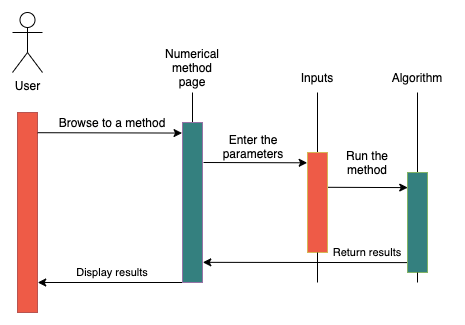

The diagram above was exported from draw.io. Its source (the exported page's mxGraphModel, read from the mxfile embedded in the PNG):
<mxGraphModel dx="946" dy="529" grid="1" gridSize="10" guides="1" tooltips="1" connect="1" arrows="1" fold="1" page="1" pageScale="1" pageWidth="1100" pageHeight="850" background="#ffffff" math="0" shadow="0">
  <root>
    <mxCell id="0" />
    <mxCell id="1" parent="0" />
    <mxCell id="rPUIJdgPsRob-5Y-LN6A-2" value="" style="rounded=0;whiteSpace=wrap;html=1;fillColor=#EE5B47;strokeColor=#b85450;" vertex="1" parent="1">
      <mxGeometry x="35" y="110" width="20" height="200" as="geometry" />
    </mxCell>
    <mxCell id="rPUIJdgPsRob-5Y-LN6A-3" value="User&lt;br&gt;" style="shape=umlActor;verticalLabelPosition=bottom;labelBackgroundColor=#ffffff;verticalAlign=top;html=1;outlineConnect=0;" vertex="1" parent="1">
      <mxGeometry x="30" y="10" width="30" height="60" as="geometry" />
    </mxCell>
    <mxCell id="rPUIJdgPsRob-5Y-LN6A-5" value="" style="endArrow=classic;html=1;entryX=-0.022;entryY=0.066;entryDx=0;entryDy=0;entryPerimeter=0;exitX=1.01;exitY=0.101;exitDx=0;exitDy=0;exitPerimeter=0;" edge="1" parent="1" source="rPUIJdgPsRob-5Y-LN6A-2" target="rPUIJdgPsRob-5Y-LN6A-4">
      <mxGeometry width="50" height="50" relative="1" as="geometry">
        <mxPoint x="54" y="131" as="sourcePoint" />
        <mxPoint x="330" y="150" as="targetPoint" />
      </mxGeometry>
    </mxCell>
    <mxCell id="rPUIJdgPsRob-5Y-LN6A-6" value="Numerical method page&lt;br&gt;" style="text;html=1;strokeColor=none;fillColor=none;align=center;verticalAlign=middle;whiteSpace=wrap;rounded=0;" vertex="1" parent="1">
      <mxGeometry x="175" y="50" width="70" height="30" as="geometry" />
    </mxCell>
    <mxCell id="rPUIJdgPsRob-5Y-LN6A-7" value="" style="endArrow=none;html=1;" edge="1" parent="1" source="rPUIJdgPsRob-5Y-LN6A-4">
      <mxGeometry width="50" height="50" relative="1" as="geometry">
        <mxPoint x="210" y="280" as="sourcePoint" />
        <mxPoint x="210" y="90" as="targetPoint" />
      </mxGeometry>
    </mxCell>
    <mxCell id="rPUIJdgPsRob-5Y-LN6A-18" style="rounded=0;orthogonalLoop=1;jettySize=auto;html=1;entryX=-0.016;entryY=0.103;entryDx=0;entryDy=0;entryPerimeter=0;" edge="1" parent="1" target="rPUIJdgPsRob-5Y-LN6A-13">
      <mxGeometry relative="1" as="geometry">
        <mxPoint x="320" y="190" as="targetPoint" />
        <mxPoint x="221" y="160" as="sourcePoint" />
      </mxGeometry>
    </mxCell>
    <mxCell id="rPUIJdgPsRob-5Y-LN6A-29" style="edgeStyle=none;rounded=0;orthogonalLoop=1;jettySize=auto;html=1;exitX=0;exitY=1;exitDx=0;exitDy=0;entryX=1.011;entryY=0.85;entryDx=0;entryDy=0;entryPerimeter=0;fontSize=11;" edge="1" parent="1" source="rPUIJdgPsRob-5Y-LN6A-4" target="rPUIJdgPsRob-5Y-LN6A-2">
      <mxGeometry relative="1" as="geometry" />
    </mxCell>
    <mxCell id="rPUIJdgPsRob-5Y-LN6A-4" value="" style="rounded=0;whiteSpace=wrap;html=1;fillColor=#34807F;strokeColor=#9673a6;" vertex="1" parent="1">
      <mxGeometry x="200" y="120" width="20" height="160" as="geometry" />
    </mxCell>
    <mxCell id="rPUIJdgPsRob-5Y-LN6A-8" value="" style="endArrow=none;html=1;" edge="1" parent="1" target="rPUIJdgPsRob-5Y-LN6A-4">
      <mxGeometry width="50" height="50" relative="1" as="geometry">
        <mxPoint x="210" y="280" as="sourcePoint" />
        <mxPoint x="210" y="90" as="targetPoint" />
      </mxGeometry>
    </mxCell>
    <mxCell id="rPUIJdgPsRob-5Y-LN6A-9" value="Browse to a method" style="text;html=1;strokeColor=none;fillColor=none;align=center;verticalAlign=middle;whiteSpace=wrap;rounded=0;" vertex="1" parent="1">
      <mxGeometry x="70" y="110" width="120" height="20" as="geometry" />
    </mxCell>
    <mxCell id="rPUIJdgPsRob-5Y-LN6A-11" value="Inputs" style="text;html=1;strokeColor=none;fillColor=none;align=center;verticalAlign=middle;whiteSpace=wrap;rounded=0;" vertex="1" parent="1">
      <mxGeometry x="300" y="60" width="70" height="30" as="geometry" />
    </mxCell>
    <mxCell id="rPUIJdgPsRob-5Y-LN6A-12" value="" style="endArrow=none;html=1;" edge="1" parent="1" source="rPUIJdgPsRob-5Y-LN6A-13">
      <mxGeometry width="50" height="50" relative="1" as="geometry">
        <mxPoint x="335" y="280" as="sourcePoint" />
        <mxPoint x="335" y="90" as="targetPoint" />
      </mxGeometry>
    </mxCell>
    <mxCell id="rPUIJdgPsRob-5Y-LN6A-24" style="edgeStyle=none;rounded=0;orthogonalLoop=1;jettySize=auto;html=1;entryX=0.012;entryY=0.151;entryDx=0;entryDy=0;exitX=0.964;exitY=0.348;exitDx=0;exitDy=0;exitPerimeter=0;entryPerimeter=0;" edge="1" parent="1" source="rPUIJdgPsRob-5Y-LN6A-13" target="rPUIJdgPsRob-5Y-LN6A-22">
      <mxGeometry relative="1" as="geometry" />
    </mxCell>
    <mxCell id="rPUIJdgPsRob-5Y-LN6A-13" value="" style="rounded=0;whiteSpace=wrap;html=1;fillColor=#EE5B47;strokeColor=#d6b656;" vertex="1" parent="1">
      <mxGeometry x="325" y="150" width="20" height="100" as="geometry" />
    </mxCell>
    <mxCell id="rPUIJdgPsRob-5Y-LN6A-14" value="" style="endArrow=none;html=1;" edge="1" parent="1" target="rPUIJdgPsRob-5Y-LN6A-13">
      <mxGeometry width="50" height="50" relative="1" as="geometry">
        <mxPoint x="335" y="280" as="sourcePoint" />
        <mxPoint x="335" y="90" as="targetPoint" />
      </mxGeometry>
    </mxCell>
    <mxCell id="rPUIJdgPsRob-5Y-LN6A-17" value="Enter the parameters" style="text;html=1;strokeColor=none;fillColor=none;align=center;verticalAlign=middle;whiteSpace=wrap;rounded=0;" vertex="1" parent="1">
      <mxGeometry x="231" y="134" width="80" height="20" as="geometry" />
    </mxCell>
    <mxCell id="rPUIJdgPsRob-5Y-LN6A-20" value="Algorithm" style="text;html=1;strokeColor=none;fillColor=none;align=center;verticalAlign=middle;whiteSpace=wrap;rounded=0;" vertex="1" parent="1">
      <mxGeometry x="400" y="60" width="70" height="30" as="geometry" />
    </mxCell>
    <mxCell id="rPUIJdgPsRob-5Y-LN6A-21" value="" style="endArrow=none;html=1;" edge="1" parent="1" source="rPUIJdgPsRob-5Y-LN6A-22">
      <mxGeometry width="50" height="50" relative="1" as="geometry">
        <mxPoint x="435" y="280" as="sourcePoint" />
        <mxPoint x="435" y="90" as="targetPoint" />
      </mxGeometry>
    </mxCell>
    <mxCell id="rPUIJdgPsRob-5Y-LN6A-26" style="edgeStyle=none;rounded=0;orthogonalLoop=1;jettySize=auto;html=1;entryX=1.015;entryY=0.874;entryDx=0;entryDy=0;exitX=0.006;exitY=0.901;exitDx=0;exitDy=0;exitPerimeter=0;entryPerimeter=0;" edge="1" parent="1" source="rPUIJdgPsRob-5Y-LN6A-22" target="rPUIJdgPsRob-5Y-LN6A-4">
      <mxGeometry relative="1" as="geometry" />
    </mxCell>
    <mxCell id="rPUIJdgPsRob-5Y-LN6A-22" value="" style="rounded=0;whiteSpace=wrap;html=1;fillColor=#34807F;strokeColor=#82b366;gradientColor=none;" vertex="1" parent="1">
      <mxGeometry x="425" y="170" width="20" height="100" as="geometry" />
    </mxCell>
    <mxCell id="rPUIJdgPsRob-5Y-LN6A-23" value="" style="endArrow=none;html=1;" edge="1" parent="1" target="rPUIJdgPsRob-5Y-LN6A-22">
      <mxGeometry width="50" height="50" relative="1" as="geometry">
        <mxPoint x="435" y="280" as="sourcePoint" />
        <mxPoint x="435" y="90" as="targetPoint" />
      </mxGeometry>
    </mxCell>
    <mxCell id="rPUIJdgPsRob-5Y-LN6A-25" value="Run the method" style="text;html=1;strokeColor=none;fillColor=none;align=center;verticalAlign=middle;whiteSpace=wrap;rounded=0;" vertex="1" parent="1">
      <mxGeometry x="345" y="150" width="80" height="20" as="geometry" />
    </mxCell>
    <mxCell id="rPUIJdgPsRob-5Y-LN6A-27" value="Return results" style="text;html=1;strokeColor=none;fillColor=none;align=center;verticalAlign=middle;whiteSpace=wrap;rounded=0;fontSize=11;" vertex="1" parent="1">
      <mxGeometry x="345" y="240" width="80" height="20" as="geometry" />
    </mxCell>
    <mxCell id="rPUIJdgPsRob-5Y-LN6A-30" value="Display results" style="text;html=1;strokeColor=none;fillColor=none;align=center;verticalAlign=middle;whiteSpace=wrap;rounded=0;fontSize=11;" vertex="1" parent="1">
      <mxGeometry x="80" y="260" width="100" height="20" as="geometry" />
    </mxCell>
  </root>
</mxGraphModel>